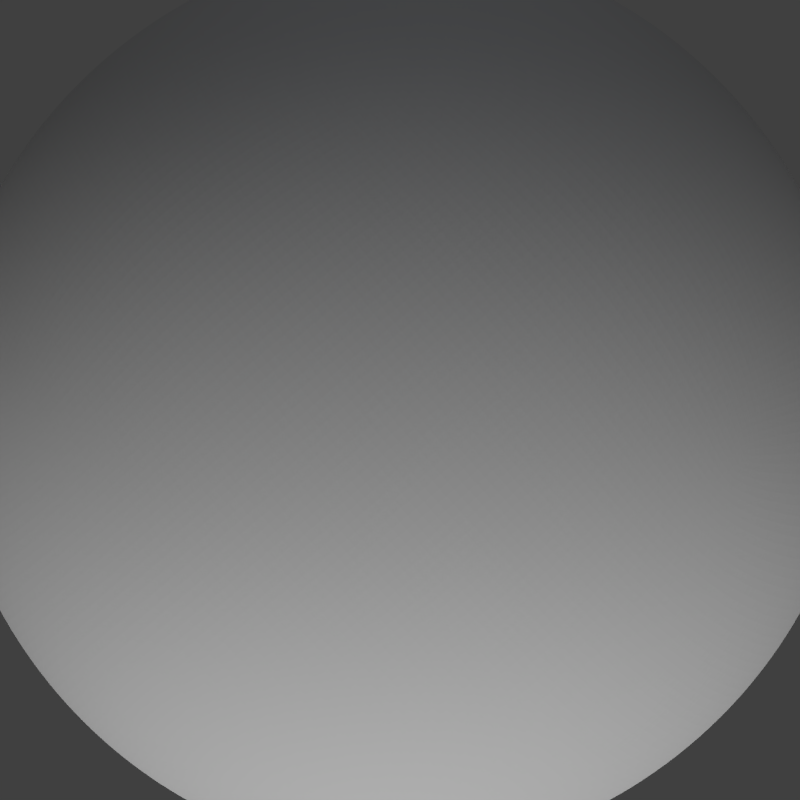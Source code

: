 # Source: silver.blend  (saved by Blender 2.69.0; exported with 4.5.12 LTS)
import bpy
from mathutils import Matrix  # noqa: F401  (used for matrix-valued properties, if any)

bpy.ops.wm.read_factory_settings(use_empty=True)
scene = bpy.context.scene
scene.name = 'Scene'

# ---- collections
col_collection_1 = bpy.data.collections.new('Collection 1'); scene.collection.children.link(col_collection_1)

# ---- materials (node trees are filled in below, after node groups)
mat_material = bpy.data.materials.new('Material')
mat_material.alpha_threshold = 0.0
mat_material.use_transparent_shadow = False
mat_material.roughness = 0.5
mat_material.line_color = (0.0, 0.0, 0.0, 1.0)

# ---- material node trees

# ---- world
world_world = bpy.data.worlds.new('World'); scene.world = world_world
world_world.color = (0.05088, 0.05088, 0.05088)
world_world.use_sun_shadow = False
world_world.sun_shadow_jitter_overblur = 0.0
world_world.cycles.sampling_method = 'MANUAL'
world_world.cycles.sample_map_resolution = 256

# ---- cameras
cam_camera = bpy.data.cameras.new('Camera')
cam_camera.type = 'ORTHO'
cam_camera.clip_end = 100.0
cam_camera.lens = 35.0
cam_camera.sensor_width = 32.0
cam_camera.sensor_height = 18.0
cam_camera.ortho_scale = 3.4
cam_camera.dof.focus_distance = 0.0
cam_camera.dof.aperture_fstop = 128.0

# ---- lights
light_point = bpy.data.lights.new('Point', 'POINT')
light_point.color = (0.752, 0.8501, 1.0)
light_point.transmission_factor = 0.0
light_point.energy = 20.0
light_point.shadow_buffer_clip_start = 0.5
light_point.shadow_soft_size = 0.1
light_point.shadow_maximum_resolution = 0.006
light_point.use_absolute_resolution = True
light_point.cycles.use_multiple_importance_sampling = False
light_lamp = bpy.data.lights.new('Lamp', 'SUN')
light_lamp.transmission_factor = 0.0
light_lamp.cutoff_distance = 30.0
light_lamp.angle = 1.571
light_lamp.energy = 1.5
light_lamp.shadow_buffer_clip_start = 1.001
light_lamp.shadow_soft_size = 1.0
light_lamp.shadow_cascade_max_distance = 1000.0
light_lamp.cycles.use_multiple_importance_sampling = False

# ---- meshes
me_cube = bpy.data.meshes.new('Cube')
me_cube.from_pydata([(1.0, 1.0, -1.0), (1.0, -1.0, -1.0), (-1.0, -1.0, -1.0), (-1.0, 1.0, -1.0), (1.0, 1.0, 1.0), (1.0, -1.0, 1.0), (-1.0, -1.0, 1.0), (-1.0, 1.0, 1.0)], [], [(0, 1, 2, 3), (4, 7, 6, 5), (0, 4, 5, 1), (1, 5, 6, 2), (2, 6, 7, 3), (4, 0, 3, 7)])
me_cube.materials.append(mat_material)
me_cube.use_remesh_preserve_volume = False
me_cube.use_remesh_preserve_attributes = False
me_cube.use_mirror_vertex_groups = False
me_cube.update()

# ---- objects
ob_point = bpy.data.objects.new('Point', light_point)
ob_cube = bpy.data.objects.new('Cube', me_cube)
ob_lamp = bpy.data.objects.new('Lamp', light_lamp)
ob_camera = bpy.data.objects.new('Camera', cam_camera)

# ---- transforms, parenting, visibility, modifiers, constraints
ob_point.location = (-4.006, -3.984, 3.783)
ob_point.lineart.crease_threshold = 0.0
ob_cube.location = (0.0, 0.0, 0.0)
ob_cube.rotation_euler = (-6.998e-08, -6.152, -4.04e-08)
ob_cube.lock_rotations_4d = False
ob_cube.empty_display_type = 'ARROWS'
ob_cube.lineart.crease_threshold = 0.0
_m = ob_cube.modifiers.new('Subsurf', 'SUBSURF')
_m.uv_smooth = 'PRESERVE_CORNERS'
_m.levels = 6
_m.render_levels = 6
_m.show_only_control_edges = False
_m = ob_cube.modifiers.new('Displace.001', 'DISPLACE')
_m.mid_level = 0.7747
_m.strength = 4.5
_m = ob_cube.modifiers.new('Displace', 'DISPLACE')
_m.mid_level = 0.378
_m.strength = 0.1
ob_lamp.location = (4.076, 1.005, 5.904)
ob_lamp.rotation_euler = (0.0, 1.222, 0.8727)
ob_lamp.lock_rotations_4d = False
ob_lamp.empty_display_type = 'ARROWS'
ob_lamp.color = (0.0, 0.0, 0.0, 0.0)
ob_lamp.lineart.crease_threshold = 0.0
ob_camera.location = (0.0, 0.0, 5.0)
ob_camera.rotation_euler = (0.0, -0.0, 2.443)
ob_camera.lock_rotations_4d = False
ob_camera.empty_display_type = 'ARROWS'
ob_camera.color = (0.0, 0.0, 0.0, 0.0)
ob_camera.display_type = 'WIRE'
ob_camera.lineart.crease_threshold = 0.0

# ---- collection membership
col_collection_1.objects.link(ob_point)
col_collection_1.objects.link(ob_cube)
col_collection_1.objects.link(ob_lamp)
col_collection_1.objects.link(ob_camera)

# ---- scene / render settings (as saved in the file)
scene.camera = ob_camera
scene.frame_start = 0; scene.frame_end = 41; scene.frame_set(42)
scene.render.engine = 'BLENDER_EEVEE_NEXT'
scene.render.image_settings.compression = 90
scene.render.resolution_x = 60
scene.render.resolution_y = 60
scene.render.dither_intensity = 0.0
scene.render.bake_margin = 2
scene.render.bake_bias = 0.0
scene.cycles.use_denoising = False
scene.cycles.samples = 10
scene.cycles.sampling_pattern = 'TABULATED_SOBOL'
scene.cycles.light_sampling_threshold = 0.0
scene.cycles.use_adaptive_sampling = False
scene.cycles.use_light_tree = False
scene.cycles.blur_glossy = 0.0
scene.cycles.volume_bounces = 1
scene.cycles.pixel_filter_type = 'GAUSSIAN'
scene.cycles.sample_clamp_indirect = 0.0
scene.view_settings.view_transform = 'Standard'
bpy.context.view_layer.update()
